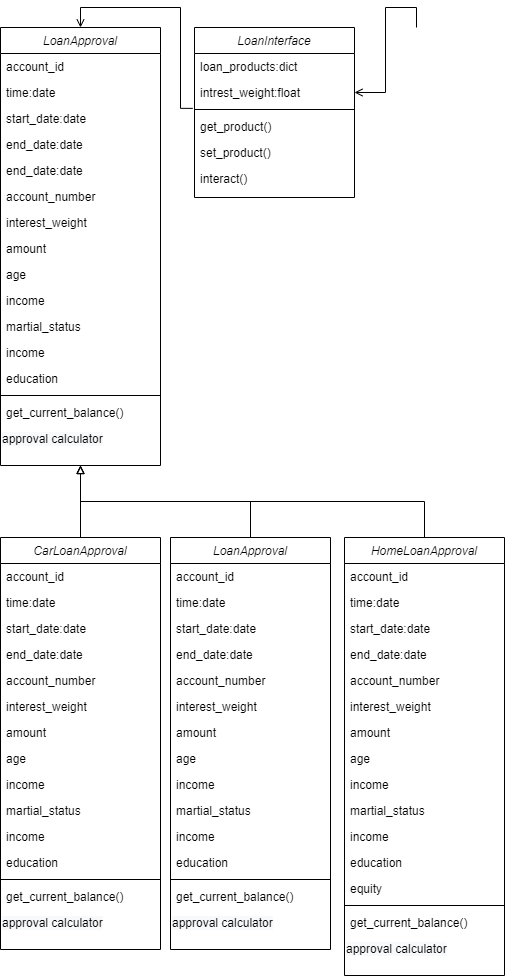

The diagram above was exported from draw.io. Its source (the exported page's mxGraphModel, read from the mxfile embedded in the PNG):
<mxGraphModel dx="2370" dy="3500" grid="1" gridSize="10" guides="1" tooltips="1" connect="1" arrows="1" fold="1" page="1" pageScale="1" pageWidth="827" pageHeight="1169" math="0" shadow="0">
  <root>
    <mxCell id="0" />
    <mxCell id="1" parent="0" />
    <mxCell id="2" style="edgeStyle=orthogonalEdgeStyle;rounded=0;orthogonalLoop=1;jettySize=auto;html=1;exitX=0.5;exitY=0;exitDx=0;exitDy=0;entryX=0.5;entryY=1;entryDx=0;entryDy=0;endArrow=block;endFill=0;" edge="1" source="3" target="71" parent="1">
      <mxGeometry relative="1" as="geometry" />
    </mxCell>
    <mxCell id="3" value="HomeLoanApproval" style="swimlane;fontStyle=2;align=center;verticalAlign=top;childLayout=stackLayout;horizontal=1;startSize=26;horizontalStack=0;resizeParent=1;resizeLast=0;collapsible=1;marginBottom=0;rounded=0;shadow=0;strokeWidth=1;" vertex="1" parent="1">
      <mxGeometry x="564" y="-630" width="160" height="438" as="geometry">
        <mxRectangle x="230" y="140" width="160" height="26" as="alternateBounds" />
      </mxGeometry>
    </mxCell>
    <mxCell id="4" value="account_id" style="text;align=left;verticalAlign=top;spacingLeft=4;spacingRight=4;overflow=hidden;rotatable=0;points=[[0,0.5],[1,0.5]];portConstraint=eastwest;" vertex="1" parent="3">
      <mxGeometry y="26" width="160" height="26" as="geometry" />
    </mxCell>
    <mxCell id="5" value="time:date" style="text;align=left;verticalAlign=top;spacingLeft=4;spacingRight=4;overflow=hidden;rotatable=0;points=[[0,0.5],[1,0.5]];portConstraint=eastwest;" vertex="1" parent="3">
      <mxGeometry y="52" width="160" height="26" as="geometry" />
    </mxCell>
    <mxCell id="6" value="start_date:date" style="text;align=left;verticalAlign=top;spacingLeft=4;spacingRight=4;overflow=hidden;rotatable=0;points=[[0,0.5],[1,0.5]];portConstraint=eastwest;" vertex="1" parent="3">
      <mxGeometry y="78" width="160" height="26" as="geometry" />
    </mxCell>
    <mxCell id="7" value="end_date:date" style="text;align=left;verticalAlign=top;spacingLeft=4;spacingRight=4;overflow=hidden;rotatable=0;points=[[0,0.5],[1,0.5]];portConstraint=eastwest;" vertex="1" parent="3">
      <mxGeometry y="104" width="160" height="26" as="geometry" />
    </mxCell>
    <mxCell id="8" value="account_number" style="text;align=left;verticalAlign=top;spacingLeft=4;spacingRight=4;overflow=hidden;rotatable=0;points=[[0,0.5],[1,0.5]];portConstraint=eastwest;" vertex="1" parent="3">
      <mxGeometry y="130" width="160" height="26" as="geometry" />
    </mxCell>
    <mxCell id="9" value="interest_weight" style="text;align=left;verticalAlign=top;spacingLeft=4;spacingRight=4;overflow=hidden;rotatable=0;points=[[0,0.5],[1,0.5]];portConstraint=eastwest;rounded=0;shadow=0;html=0;" vertex="1" parent="3">
      <mxGeometry y="156" width="160" height="26" as="geometry" />
    </mxCell>
    <mxCell id="10" value="amount" style="text;align=left;verticalAlign=top;spacingLeft=4;spacingRight=4;overflow=hidden;rotatable=0;points=[[0,0.5],[1,0.5]];portConstraint=eastwest;rounded=0;shadow=0;html=0;" vertex="1" parent="3">
      <mxGeometry y="182" width="160" height="26" as="geometry" />
    </mxCell>
    <mxCell id="11" value="age" style="text;align=left;verticalAlign=top;spacingLeft=4;spacingRight=4;overflow=hidden;rotatable=0;points=[[0,0.5],[1,0.5]];portConstraint=eastwest;rounded=0;shadow=0;html=0;" vertex="1" parent="3">
      <mxGeometry y="208" width="160" height="26" as="geometry" />
    </mxCell>
    <mxCell id="12" value="income" style="text;align=left;verticalAlign=top;spacingLeft=4;spacingRight=4;overflow=hidden;rotatable=0;points=[[0,0.5],[1,0.5]];portConstraint=eastwest;rounded=0;shadow=0;html=0;" vertex="1" parent="3">
      <mxGeometry y="234" width="160" height="26" as="geometry" />
    </mxCell>
    <mxCell id="13" value="martial_status" style="text;align=left;verticalAlign=top;spacingLeft=4;spacingRight=4;overflow=hidden;rotatable=0;points=[[0,0.5],[1,0.5]];portConstraint=eastwest;rounded=0;shadow=0;html=0;" vertex="1" parent="3">
      <mxGeometry y="260" width="160" height="26" as="geometry" />
    </mxCell>
    <mxCell id="14" value="income" style="text;align=left;verticalAlign=top;spacingLeft=4;spacingRight=4;overflow=hidden;rotatable=0;points=[[0,0.5],[1,0.5]];portConstraint=eastwest;rounded=0;shadow=0;html=0;" vertex="1" parent="3">
      <mxGeometry y="286" width="160" height="26" as="geometry" />
    </mxCell>
    <mxCell id="15" value="education" style="text;align=left;verticalAlign=top;spacingLeft=4;spacingRight=4;overflow=hidden;rotatable=0;points=[[0,0.5],[1,0.5]];portConstraint=eastwest;rounded=0;shadow=0;html=0;" vertex="1" parent="3">
      <mxGeometry y="312" width="160" height="26" as="geometry" />
    </mxCell>
    <mxCell id="16" value="equity" style="text;align=left;verticalAlign=top;spacingLeft=4;spacingRight=4;overflow=hidden;rotatable=0;points=[[0,0.5],[1,0.5]];portConstraint=eastwest;rounded=0;shadow=0;html=0;" vertex="1" parent="3">
      <mxGeometry y="338" width="160" height="26" as="geometry" />
    </mxCell>
    <mxCell id="17" value="" style="line;html=1;strokeWidth=1;align=left;verticalAlign=middle;spacingTop=-1;spacingLeft=3;spacingRight=3;rotatable=0;labelPosition=right;points=[];portConstraint=eastwest;" vertex="1" parent="3">
      <mxGeometry y="364" width="160" height="8" as="geometry" />
    </mxCell>
    <mxCell id="18" value="get_current_balance()" style="text;align=left;verticalAlign=top;spacingLeft=4;spacingRight=4;overflow=hidden;rotatable=0;points=[[0,0.5],[1,0.5]];portConstraint=eastwest;" vertex="1" parent="3">
      <mxGeometry y="372" width="160" height="26" as="geometry" />
    </mxCell>
    <mxCell id="19" value="&lt;span style=&quot;color: rgb(0, 0, 0); font-family: Helvetica; font-size: 12px; font-style: normal; font-variant-ligatures: normal; font-variant-caps: normal; font-weight: 400; letter-spacing: normal; orphans: 2; text-align: left; text-indent: 0px; text-transform: none; widows: 2; word-spacing: 0px; -webkit-text-stroke-width: 0px; background-color: rgb(248, 249, 250); text-decoration-thickness: initial; text-decoration-style: initial; text-decoration-color: initial; float: none; display: inline !important;&quot;&gt;approval calculator&lt;/span&gt;" style="text;whiteSpace=wrap;html=1;" vertex="1" parent="3">
      <mxGeometry y="398" width="160" height="40" as="geometry" />
    </mxCell>
    <mxCell id="20" style="edgeStyle=orthogonalEdgeStyle;rounded=0;orthogonalLoop=1;jettySize=auto;html=1;exitX=0.5;exitY=0;exitDx=0;exitDy=0;entryX=0.5;entryY=1;entryDx=0;entryDy=0;endArrow=block;endFill=0;" edge="1" source="21" target="71" parent="1">
      <mxGeometry relative="1" as="geometry" />
    </mxCell>
    <mxCell id="21" value="CarLoanApproval" style="swimlane;fontStyle=2;align=center;verticalAlign=top;childLayout=stackLayout;horizontal=1;startSize=26;horizontalStack=0;resizeParent=1;resizeLast=0;collapsible=1;marginBottom=0;rounded=0;shadow=0;strokeWidth=1;" vertex="1" parent="1">
      <mxGeometry x="220" y="-630" width="160" height="412" as="geometry">
        <mxRectangle x="230" y="140" width="160" height="26" as="alternateBounds" />
      </mxGeometry>
    </mxCell>
    <mxCell id="22" value="account_id" style="text;align=left;verticalAlign=top;spacingLeft=4;spacingRight=4;overflow=hidden;rotatable=0;points=[[0,0.5],[1,0.5]];portConstraint=eastwest;" vertex="1" parent="21">
      <mxGeometry y="26" width="160" height="26" as="geometry" />
    </mxCell>
    <mxCell id="23" value="time:date" style="text;align=left;verticalAlign=top;spacingLeft=4;spacingRight=4;overflow=hidden;rotatable=0;points=[[0,0.5],[1,0.5]];portConstraint=eastwest;" vertex="1" parent="21">
      <mxGeometry y="52" width="160" height="26" as="geometry" />
    </mxCell>
    <mxCell id="24" value="start_date:date" style="text;align=left;verticalAlign=top;spacingLeft=4;spacingRight=4;overflow=hidden;rotatable=0;points=[[0,0.5],[1,0.5]];portConstraint=eastwest;" vertex="1" parent="21">
      <mxGeometry y="78" width="160" height="26" as="geometry" />
    </mxCell>
    <mxCell id="25" value="end_date:date" style="text;align=left;verticalAlign=top;spacingLeft=4;spacingRight=4;overflow=hidden;rotatable=0;points=[[0,0.5],[1,0.5]];portConstraint=eastwest;" vertex="1" parent="21">
      <mxGeometry y="104" width="160" height="26" as="geometry" />
    </mxCell>
    <mxCell id="26" value="account_number" style="text;align=left;verticalAlign=top;spacingLeft=4;spacingRight=4;overflow=hidden;rotatable=0;points=[[0,0.5],[1,0.5]];portConstraint=eastwest;" vertex="1" parent="21">
      <mxGeometry y="130" width="160" height="26" as="geometry" />
    </mxCell>
    <mxCell id="27" value="interest_weight" style="text;align=left;verticalAlign=top;spacingLeft=4;spacingRight=4;overflow=hidden;rotatable=0;points=[[0,0.5],[1,0.5]];portConstraint=eastwest;rounded=0;shadow=0;html=0;" vertex="1" parent="21">
      <mxGeometry y="156" width="160" height="26" as="geometry" />
    </mxCell>
    <mxCell id="28" value="amount" style="text;align=left;verticalAlign=top;spacingLeft=4;spacingRight=4;overflow=hidden;rotatable=0;points=[[0,0.5],[1,0.5]];portConstraint=eastwest;rounded=0;shadow=0;html=0;" vertex="1" parent="21">
      <mxGeometry y="182" width="160" height="26" as="geometry" />
    </mxCell>
    <mxCell id="29" value="age" style="text;align=left;verticalAlign=top;spacingLeft=4;spacingRight=4;overflow=hidden;rotatable=0;points=[[0,0.5],[1,0.5]];portConstraint=eastwest;rounded=0;shadow=0;html=0;" vertex="1" parent="21">
      <mxGeometry y="208" width="160" height="26" as="geometry" />
    </mxCell>
    <mxCell id="30" value="income" style="text;align=left;verticalAlign=top;spacingLeft=4;spacingRight=4;overflow=hidden;rotatable=0;points=[[0,0.5],[1,0.5]];portConstraint=eastwest;rounded=0;shadow=0;html=0;" vertex="1" parent="21">
      <mxGeometry y="234" width="160" height="26" as="geometry" />
    </mxCell>
    <mxCell id="31" value="martial_status" style="text;align=left;verticalAlign=top;spacingLeft=4;spacingRight=4;overflow=hidden;rotatable=0;points=[[0,0.5],[1,0.5]];portConstraint=eastwest;rounded=0;shadow=0;html=0;" vertex="1" parent="21">
      <mxGeometry y="260" width="160" height="26" as="geometry" />
    </mxCell>
    <mxCell id="32" value="income" style="text;align=left;verticalAlign=top;spacingLeft=4;spacingRight=4;overflow=hidden;rotatable=0;points=[[0,0.5],[1,0.5]];portConstraint=eastwest;rounded=0;shadow=0;html=0;" vertex="1" parent="21">
      <mxGeometry y="286" width="160" height="26" as="geometry" />
    </mxCell>
    <mxCell id="33" value="education" style="text;align=left;verticalAlign=top;spacingLeft=4;spacingRight=4;overflow=hidden;rotatable=0;points=[[0,0.5],[1,0.5]];portConstraint=eastwest;rounded=0;shadow=0;html=0;" vertex="1" parent="21">
      <mxGeometry y="312" width="160" height="26" as="geometry" />
    </mxCell>
    <mxCell id="34" value="" style="line;html=1;strokeWidth=1;align=left;verticalAlign=middle;spacingTop=-1;spacingLeft=3;spacingRight=3;rotatable=0;labelPosition=right;points=[];portConstraint=eastwest;" vertex="1" parent="21">
      <mxGeometry y="338" width="160" height="8" as="geometry" />
    </mxCell>
    <mxCell id="35" value="get_current_balance()" style="text;align=left;verticalAlign=top;spacingLeft=4;spacingRight=4;overflow=hidden;rotatable=0;points=[[0,0.5],[1,0.5]];portConstraint=eastwest;" vertex="1" parent="21">
      <mxGeometry y="346" width="160" height="26" as="geometry" />
    </mxCell>
    <mxCell id="36" value="&lt;span style=&quot;color: rgb(0, 0, 0); font-family: Helvetica; font-size: 12px; font-style: normal; font-variant-ligatures: normal; font-variant-caps: normal; font-weight: 400; letter-spacing: normal; orphans: 2; text-align: left; text-indent: 0px; text-transform: none; widows: 2; word-spacing: 0px; -webkit-text-stroke-width: 0px; background-color: rgb(248, 249, 250); text-decoration-thickness: initial; text-decoration-style: initial; text-decoration-color: initial; float: none; display: inline !important;&quot;&gt;approval calculator&lt;/span&gt;" style="text;whiteSpace=wrap;html=1;" vertex="1" parent="21">
      <mxGeometry y="372" width="160" height="40" as="geometry" />
    </mxCell>
    <mxCell id="37" style="edgeStyle=orthogonalEdgeStyle;rounded=0;orthogonalLoop=1;jettySize=auto;html=1;exitX=0.5;exitY=0;exitDx=0;exitDy=0;entryX=0.5;entryY=1;entryDx=0;entryDy=0;endArrow=block;endFill=0;" edge="1" source="38" target="71" parent="1">
      <mxGeometry relative="1" as="geometry" />
    </mxCell>
    <mxCell id="38" value="LoanApproval" style="swimlane;fontStyle=2;align=center;verticalAlign=top;childLayout=stackLayout;horizontal=1;startSize=26;horizontalStack=0;resizeParent=1;resizeLast=0;collapsible=1;marginBottom=0;rounded=0;shadow=0;strokeWidth=1;" vertex="1" parent="1">
      <mxGeometry x="390" y="-630" width="160" height="412" as="geometry">
        <mxRectangle x="230" y="140" width="160" height="26" as="alternateBounds" />
      </mxGeometry>
    </mxCell>
    <mxCell id="39" value="account_id" style="text;align=left;verticalAlign=top;spacingLeft=4;spacingRight=4;overflow=hidden;rotatable=0;points=[[0,0.5],[1,0.5]];portConstraint=eastwest;" vertex="1" parent="38">
      <mxGeometry y="26" width="160" height="26" as="geometry" />
    </mxCell>
    <mxCell id="40" value="time:date" style="text;align=left;verticalAlign=top;spacingLeft=4;spacingRight=4;overflow=hidden;rotatable=0;points=[[0,0.5],[1,0.5]];portConstraint=eastwest;" vertex="1" parent="38">
      <mxGeometry y="52" width="160" height="26" as="geometry" />
    </mxCell>
    <mxCell id="41" value="start_date:date" style="text;align=left;verticalAlign=top;spacingLeft=4;spacingRight=4;overflow=hidden;rotatable=0;points=[[0,0.5],[1,0.5]];portConstraint=eastwest;" vertex="1" parent="38">
      <mxGeometry y="78" width="160" height="26" as="geometry" />
    </mxCell>
    <mxCell id="42" value="end_date:date" style="text;align=left;verticalAlign=top;spacingLeft=4;spacingRight=4;overflow=hidden;rotatable=0;points=[[0,0.5],[1,0.5]];portConstraint=eastwest;" vertex="1" parent="38">
      <mxGeometry y="104" width="160" height="26" as="geometry" />
    </mxCell>
    <mxCell id="43" value="account_number" style="text;align=left;verticalAlign=top;spacingLeft=4;spacingRight=4;overflow=hidden;rotatable=0;points=[[0,0.5],[1,0.5]];portConstraint=eastwest;" vertex="1" parent="38">
      <mxGeometry y="130" width="160" height="26" as="geometry" />
    </mxCell>
    <mxCell id="44" value="interest_weight" style="text;align=left;verticalAlign=top;spacingLeft=4;spacingRight=4;overflow=hidden;rotatable=0;points=[[0,0.5],[1,0.5]];portConstraint=eastwest;rounded=0;shadow=0;html=0;" vertex="1" parent="38">
      <mxGeometry y="156" width="160" height="26" as="geometry" />
    </mxCell>
    <mxCell id="45" value="amount" style="text;align=left;verticalAlign=top;spacingLeft=4;spacingRight=4;overflow=hidden;rotatable=0;points=[[0,0.5],[1,0.5]];portConstraint=eastwest;rounded=0;shadow=0;html=0;" vertex="1" parent="38">
      <mxGeometry y="182" width="160" height="26" as="geometry" />
    </mxCell>
    <mxCell id="46" value="age" style="text;align=left;verticalAlign=top;spacingLeft=4;spacingRight=4;overflow=hidden;rotatable=0;points=[[0,0.5],[1,0.5]];portConstraint=eastwest;rounded=0;shadow=0;html=0;" vertex="1" parent="38">
      <mxGeometry y="208" width="160" height="26" as="geometry" />
    </mxCell>
    <mxCell id="47" value="income" style="text;align=left;verticalAlign=top;spacingLeft=4;spacingRight=4;overflow=hidden;rotatable=0;points=[[0,0.5],[1,0.5]];portConstraint=eastwest;rounded=0;shadow=0;html=0;" vertex="1" parent="38">
      <mxGeometry y="234" width="160" height="26" as="geometry" />
    </mxCell>
    <mxCell id="48" value="martial_status" style="text;align=left;verticalAlign=top;spacingLeft=4;spacingRight=4;overflow=hidden;rotatable=0;points=[[0,0.5],[1,0.5]];portConstraint=eastwest;rounded=0;shadow=0;html=0;" vertex="1" parent="38">
      <mxGeometry y="260" width="160" height="26" as="geometry" />
    </mxCell>
    <mxCell id="49" value="income" style="text;align=left;verticalAlign=top;spacingLeft=4;spacingRight=4;overflow=hidden;rotatable=0;points=[[0,0.5],[1,0.5]];portConstraint=eastwest;rounded=0;shadow=0;html=0;" vertex="1" parent="38">
      <mxGeometry y="286" width="160" height="26" as="geometry" />
    </mxCell>
    <mxCell id="50" value="education" style="text;align=left;verticalAlign=top;spacingLeft=4;spacingRight=4;overflow=hidden;rotatable=0;points=[[0,0.5],[1,0.5]];portConstraint=eastwest;rounded=0;shadow=0;html=0;" vertex="1" parent="38">
      <mxGeometry y="312" width="160" height="26" as="geometry" />
    </mxCell>
    <mxCell id="51" value="" style="line;html=1;strokeWidth=1;align=left;verticalAlign=middle;spacingTop=-1;spacingLeft=3;spacingRight=3;rotatable=0;labelPosition=right;points=[];portConstraint=eastwest;" vertex="1" parent="38">
      <mxGeometry y="338" width="160" height="8" as="geometry" />
    </mxCell>
    <mxCell id="52" value="get_current_balance()" style="text;align=left;verticalAlign=top;spacingLeft=4;spacingRight=4;overflow=hidden;rotatable=0;points=[[0,0.5],[1,0.5]];portConstraint=eastwest;" vertex="1" parent="38">
      <mxGeometry y="346" width="160" height="26" as="geometry" />
    </mxCell>
    <mxCell id="53" value="&lt;span style=&quot;color: rgb(0, 0, 0); font-family: Helvetica; font-size: 12px; font-style: normal; font-variant-ligatures: normal; font-variant-caps: normal; font-weight: 400; letter-spacing: normal; orphans: 2; text-align: left; text-indent: 0px; text-transform: none; widows: 2; word-spacing: 0px; -webkit-text-stroke-width: 0px; background-color: rgb(248, 249, 250); text-decoration-thickness: initial; text-decoration-style: initial; text-decoration-color: initial; float: none; display: inline !important;&quot;&gt;approval calculator&lt;/span&gt;" style="text;whiteSpace=wrap;html=1;" vertex="1" parent="38">
      <mxGeometry y="372" width="160" height="40" as="geometry" />
    </mxCell>
    <mxCell id="54" style="edgeStyle=orthogonalEdgeStyle;rounded=0;orthogonalLoop=1;jettySize=auto;html=1;exitX=0.5;exitY=0;exitDx=0;exitDy=0;entryX=-0.011;entryY=1.111;entryDx=0;entryDy=0;endArrow=none;endFill=0;entryPerimeter=0;startArrow=open;startFill=0;" edge="1" source="55" target="74" parent="1">
      <mxGeometry relative="1" as="geometry" />
    </mxCell>
    <mxCell id="55" value="LoanApproval" style="swimlane;fontStyle=2;align=center;verticalAlign=top;childLayout=stackLayout;horizontal=1;startSize=26;horizontalStack=0;resizeParent=1;resizeLast=0;collapsible=1;marginBottom=0;rounded=0;shadow=0;strokeWidth=1;" vertex="1" parent="1">
      <mxGeometry x="220" y="-1140" width="160" height="438" as="geometry">
        <mxRectangle x="230" y="140" width="160" height="26" as="alternateBounds" />
      </mxGeometry>
    </mxCell>
    <mxCell id="56" value="account_id" style="text;align=left;verticalAlign=top;spacingLeft=4;spacingRight=4;overflow=hidden;rotatable=0;points=[[0,0.5],[1,0.5]];portConstraint=eastwest;" vertex="1" parent="55">
      <mxGeometry y="26" width="160" height="26" as="geometry" />
    </mxCell>
    <mxCell id="57" value="time:date" style="text;align=left;verticalAlign=top;spacingLeft=4;spacingRight=4;overflow=hidden;rotatable=0;points=[[0,0.5],[1,0.5]];portConstraint=eastwest;" vertex="1" parent="55">
      <mxGeometry y="52" width="160" height="26" as="geometry" />
    </mxCell>
    <mxCell id="58" value="start_date:date" style="text;align=left;verticalAlign=top;spacingLeft=4;spacingRight=4;overflow=hidden;rotatable=0;points=[[0,0.5],[1,0.5]];portConstraint=eastwest;" vertex="1" parent="55">
      <mxGeometry y="78" width="160" height="26" as="geometry" />
    </mxCell>
    <mxCell id="59" value="end_date:date" style="text;align=left;verticalAlign=top;spacingLeft=4;spacingRight=4;overflow=hidden;rotatable=0;points=[[0,0.5],[1,0.5]];portConstraint=eastwest;" vertex="1" parent="55">
      <mxGeometry y="104" width="160" height="26" as="geometry" />
    </mxCell>
    <mxCell id="60" value="end_date:date" style="text;align=left;verticalAlign=top;spacingLeft=4;spacingRight=4;overflow=hidden;rotatable=0;points=[[0,0.5],[1,0.5]];portConstraint=eastwest;" vertex="1" parent="55">
      <mxGeometry y="130" width="160" height="26" as="geometry" />
    </mxCell>
    <mxCell id="61" value="account_number" style="text;align=left;verticalAlign=top;spacingLeft=4;spacingRight=4;overflow=hidden;rotatable=0;points=[[0,0.5],[1,0.5]];portConstraint=eastwest;" vertex="1" parent="55">
      <mxGeometry y="156" width="160" height="26" as="geometry" />
    </mxCell>
    <mxCell id="62" value="interest_weight" style="text;align=left;verticalAlign=top;spacingLeft=4;spacingRight=4;overflow=hidden;rotatable=0;points=[[0,0.5],[1,0.5]];portConstraint=eastwest;rounded=0;shadow=0;html=0;" vertex="1" parent="55">
      <mxGeometry y="182" width="160" height="26" as="geometry" />
    </mxCell>
    <mxCell id="63" value="amount" style="text;align=left;verticalAlign=top;spacingLeft=4;spacingRight=4;overflow=hidden;rotatable=0;points=[[0,0.5],[1,0.5]];portConstraint=eastwest;rounded=0;shadow=0;html=0;" vertex="1" parent="55">
      <mxGeometry y="208" width="160" height="26" as="geometry" />
    </mxCell>
    <mxCell id="64" value="age" style="text;align=left;verticalAlign=top;spacingLeft=4;spacingRight=4;overflow=hidden;rotatable=0;points=[[0,0.5],[1,0.5]];portConstraint=eastwest;rounded=0;shadow=0;html=0;" vertex="1" parent="55">
      <mxGeometry y="234" width="160" height="26" as="geometry" />
    </mxCell>
    <mxCell id="65" value="income" style="text;align=left;verticalAlign=top;spacingLeft=4;spacingRight=4;overflow=hidden;rotatable=0;points=[[0,0.5],[1,0.5]];portConstraint=eastwest;rounded=0;shadow=0;html=0;" vertex="1" parent="55">
      <mxGeometry y="260" width="160" height="26" as="geometry" />
    </mxCell>
    <mxCell id="66" value="martial_status" style="text;align=left;verticalAlign=top;spacingLeft=4;spacingRight=4;overflow=hidden;rotatable=0;points=[[0,0.5],[1,0.5]];portConstraint=eastwest;rounded=0;shadow=0;html=0;" vertex="1" parent="55">
      <mxGeometry y="286" width="160" height="26" as="geometry" />
    </mxCell>
    <mxCell id="67" value="income" style="text;align=left;verticalAlign=top;spacingLeft=4;spacingRight=4;overflow=hidden;rotatable=0;points=[[0,0.5],[1,0.5]];portConstraint=eastwest;rounded=0;shadow=0;html=0;" vertex="1" parent="55">
      <mxGeometry y="312" width="160" height="26" as="geometry" />
    </mxCell>
    <mxCell id="68" value="education" style="text;align=left;verticalAlign=top;spacingLeft=4;spacingRight=4;overflow=hidden;rotatable=0;points=[[0,0.5],[1,0.5]];portConstraint=eastwest;rounded=0;shadow=0;html=0;" vertex="1" parent="55">
      <mxGeometry y="338" width="160" height="26" as="geometry" />
    </mxCell>
    <mxCell id="69" value="" style="line;html=1;strokeWidth=1;align=left;verticalAlign=middle;spacingTop=-1;spacingLeft=3;spacingRight=3;rotatable=0;labelPosition=right;points=[];portConstraint=eastwest;" vertex="1" parent="55">
      <mxGeometry y="364" width="160" height="8" as="geometry" />
    </mxCell>
    <mxCell id="70" value="get_current_balance()" style="text;align=left;verticalAlign=top;spacingLeft=4;spacingRight=4;overflow=hidden;rotatable=0;points=[[0,0.5],[1,0.5]];portConstraint=eastwest;" vertex="1" parent="55">
      <mxGeometry y="372" width="160" height="26" as="geometry" />
    </mxCell>
    <mxCell id="71" value="&lt;span style=&quot;color: rgb(0, 0, 0); font-family: Helvetica; font-size: 12px; font-style: normal; font-variant-ligatures: normal; font-variant-caps: normal; font-weight: 400; letter-spacing: normal; orphans: 2; text-align: left; text-indent: 0px; text-transform: none; widows: 2; word-spacing: 0px; -webkit-text-stroke-width: 0px; background-color: rgb(248, 249, 250); text-decoration-thickness: initial; text-decoration-style: initial; text-decoration-color: initial; float: none; display: inline !important;&quot;&gt;approval calculator&lt;/span&gt;" style="text;whiteSpace=wrap;html=1;" vertex="1" parent="55">
      <mxGeometry y="398" width="160" height="40" as="geometry" />
    </mxCell>
    <mxCell id="72" value="LoanInterface" style="swimlane;fontStyle=2;align=center;verticalAlign=top;childLayout=stackLayout;horizontal=1;startSize=26;horizontalStack=0;resizeParent=1;resizeLast=0;collapsible=1;marginBottom=0;rounded=0;shadow=0;strokeWidth=1;" vertex="1" parent="1">
      <mxGeometry x="414" y="-1140" width="160" height="170" as="geometry">
        <mxRectangle x="230" y="140" width="160" height="26" as="alternateBounds" />
      </mxGeometry>
    </mxCell>
    <mxCell id="73" value="loan_products:dict" style="text;align=left;verticalAlign=top;spacingLeft=4;spacingRight=4;overflow=hidden;rotatable=0;points=[[0,0.5],[1,0.5]];portConstraint=eastwest;rounded=0;shadow=0;html=0;" vertex="1" parent="72">
      <mxGeometry y="26" width="160" height="26" as="geometry" />
    </mxCell>
    <mxCell id="74" value="intrest_weight:float" style="text;align=left;verticalAlign=top;spacingLeft=4;spacingRight=4;overflow=hidden;rotatable=0;points=[[0,0.5],[1,0.5]];portConstraint=eastwest;rounded=0;shadow=0;html=0;" vertex="1" parent="72">
      <mxGeometry y="52" width="160" height="26" as="geometry" />
    </mxCell>
    <mxCell id="75" value="" style="line;html=1;strokeWidth=1;align=left;verticalAlign=middle;spacingTop=-1;spacingLeft=3;spacingRight=3;rotatable=0;labelPosition=right;points=[];portConstraint=eastwest;" vertex="1" parent="72">
      <mxGeometry y="78" width="160" height="8" as="geometry" />
    </mxCell>
    <mxCell id="76" value="get_product()" style="text;align=left;verticalAlign=top;spacingLeft=4;spacingRight=4;overflow=hidden;rotatable=0;points=[[0,0.5],[1,0.5]];portConstraint=eastwest;" vertex="1" parent="72">
      <mxGeometry y="86" width="160" height="26" as="geometry" />
    </mxCell>
    <mxCell id="77" value="set_product()" style="text;align=left;verticalAlign=top;spacingLeft=4;spacingRight=4;overflow=hidden;rotatable=0;points=[[0,0.5],[1,0.5]];portConstraint=eastwest;" vertex="1" parent="72">
      <mxGeometry y="112" width="160" height="26" as="geometry" />
    </mxCell>
    <mxCell id="78" value="interact()" style="text;align=left;verticalAlign=top;spacingLeft=4;spacingRight=4;overflow=hidden;rotatable=0;points=[[0,0.5],[1,0.5]];portConstraint=eastwest;" vertex="1" parent="72">
      <mxGeometry y="138" width="160" height="26" as="geometry" />
    </mxCell>
    <mxCell id="79" style="edgeStyle=orthogonalEdgeStyle;rounded=0;orthogonalLoop=1;jettySize=auto;html=1;exitX=1;exitY=0.5;exitDx=0;exitDy=0;entryX=0;entryY=0;entryDx=0;entryDy=0;endArrow=none;endFill=0;startArrow=open;startFill=0;" edge="1" source="74" parent="1">
      <mxGeometry relative="1" as="geometry">
        <mxPoint x="636" y="-1140" as="targetPoint" />
      </mxGeometry>
    </mxCell>
  </root>
</mxGraphModel>